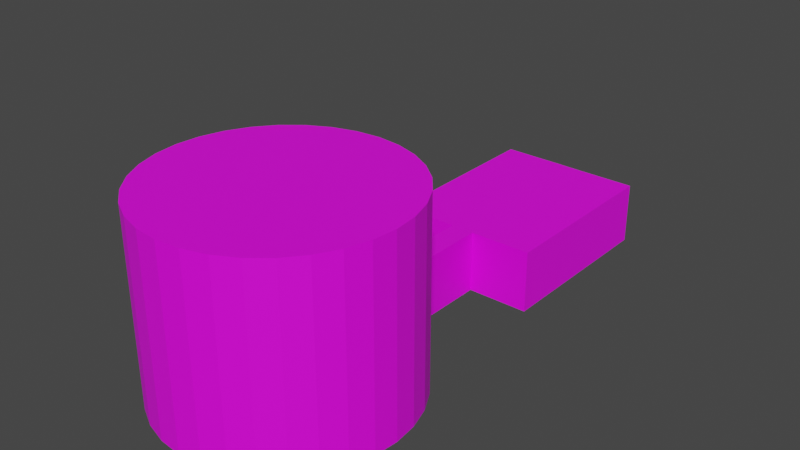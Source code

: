 # Source: TestRoom2.blend  (saved by Blender 3.3.6; exported with 4.5.12 LTS)
import bpy
from mathutils import Matrix  # noqa: F401  (used for matrix-valued properties, if any)

bpy.ops.wm.read_factory_settings(use_empty=True)
scene = bpy.context.scene
scene.name = 'Scene'

# ---- collections
col_collection = bpy.data.collections.new('Collection'); scene.collection.children.link(col_collection)

# ---- images (referenced by path relative to the original .blend; pixels are not part of the script)
import os
ASSET_DIR = os.environ.get("B2B_ASSET_DIR", "")  # directory of the original .blend (textures are referenced by path, not embedded)
HERE = os.path.dirname(os.path.abspath(__file__))  # packed textures are extracted next to this script under _unpacked/

def load_image(name, relpath, width, height, colorspace="sRGB"):
    """Load a texture the original file referenced (path relative to the .blend, or extracted next to this script)."""
    p = next((c for c in (os.path.join(HERE, relpath), os.path.join(ASSET_DIR, relpath)) if relpath and os.path.exists(c)), "")
    if p:
        img = bpy.data.images.load(p, check_existing=True)
        img.name = name
    else:  # same state as the original file: an image datablock whose file is absent (Cycles renders it pink)
        img = bpy.data.images.new(name, width, height)
        img.source = "FILE"
        img.filepath = "//" + (relpath or name)
    img.colorspace_settings.name = colorspace
    return img
img_b_basef1_png = load_image('b_basef1.png', 'b_basef1.png', 1024, 1024, 'sRGB')
img_b_tekwal_png = load_image('b_tekwal.png', 'b_tekwal.png', 1024, 1024, 'sRGB')
img_b_lite04_png = load_image('b_lite04.png', 'b_lite04.png', 1024, 1024, 'sRGB')

# ---- materials (node trees are filled in below, after node groups)
mat_mat_floor_basic = bpy.data.materials.new('MAT_FLOOR_BASIC')
mat_mat_floor_basic.use_transparent_shadow = False
mat_mat_walls_small = bpy.data.materials.new('MAT_WALLS_SMALL')
mat_mat_walls_small.use_transparent_shadow = False
mat_mat_walls_round = bpy.data.materials.new('MAT_WALLS_ROUND')
mat_mat_walls_round.use_transparent_shadow = False

# ---- material node trees
mat_mat_floor_basic.use_nodes = True; mat_mat_floor_basic.node_tree.nodes.clear()
_N = mat_mat_floor_basic.node_tree.nodes; _L = mat_mat_floor_basic.node_tree.links
n0 = _N.new('ShaderNodeBsdfPrincipled'); n0.name = 'Principled BSDF'; n0.location = (10, 300)
n0.distribution = 'GGX'
n0.subsurface_method = 'RANDOM_WALK_SKIN'
n0.inputs[3].default_value = 1.45
n0.inputs[27].default_value = (0.0, 0.0, 0.0, 1.0)
n0.inputs[28].default_value = 1.0
n1 = _N.new('ShaderNodeOutputMaterial'); n1.name = 'Material Output'; n1.location = (300, 300)
n2 = _N.new('ShaderNodeTexImage'); n2.name = 'Image Texture'; n2.location = (-280, 280)
n2.image = img_b_basef1_png
_L.new(n0.outputs[0], n1.inputs[0])
_L.new(n2.outputs[0], n0.inputs[0])
n1.is_active_output = True
mat_mat_walls_small.use_nodes = True; mat_mat_walls_small.node_tree.nodes.clear()
_N = mat_mat_walls_small.node_tree.nodes; _L = mat_mat_walls_small.node_tree.links
n0 = _N.new('ShaderNodeBsdfPrincipled'); n0.name = 'Principled BSDF'; n0.location = (10, 300)
n0.distribution = 'GGX'
n0.subsurface_method = 'RANDOM_WALK_SKIN'
n0.inputs[3].default_value = 1.45
n0.inputs[27].default_value = (0.0, 0.0, 0.0, 1.0)
n0.inputs[28].default_value = 1.0
n1 = _N.new('ShaderNodeOutputMaterial'); n1.name = 'Material Output'; n1.location = (300, 300)
n2 = _N.new('ShaderNodeTexImage'); n2.name = 'Image Texture'; n2.location = (-280, 280)
n2.image = img_b_tekwal_png
_L.new(n0.outputs[0], n1.inputs[0])
_L.new(n2.outputs[0], n0.inputs[0])
n1.is_active_output = True
mat_mat_walls_round.use_nodes = True; mat_mat_walls_round.node_tree.nodes.clear()
_N = mat_mat_walls_round.node_tree.nodes; _L = mat_mat_walls_round.node_tree.links
n0 = _N.new('ShaderNodeBsdfPrincipled'); n0.name = 'Principled BSDF'; n0.location = (10, 300)
n0.distribution = 'GGX'
n0.subsurface_method = 'RANDOM_WALK_SKIN'
n0.inputs[3].default_value = 1.45
n0.inputs[27].default_value = (0.0, 0.0, 0.0, 1.0)
n0.inputs[28].default_value = 1.0
n1 = _N.new('ShaderNodeOutputMaterial'); n1.name = 'Material Output'; n1.location = (300, 300)
n2 = _N.new('ShaderNodeTexImage'); n2.name = 'Image Texture'; n2.location = (-280, 280)
n2.image = img_b_lite04_png
_L.new(n0.outputs[0], n1.inputs[0])
_L.new(n2.outputs[0], n0.inputs[0])
n1.is_active_output = True

# ---- world
world_world = bpy.data.worlds.new('World'); scene.world = world_world
world_world.use_nodes = True; world_world.node_tree.nodes.clear()
_N = world_world.node_tree.nodes; _L = world_world.node_tree.links
n0 = _N.new('ShaderNodeOutputWorld'); n0.name = 'World Output'; n0.location = (300, 300)
n1 = _N.new('ShaderNodeBackground'); n1.name = 'Background'; n1.location = (10, 300)
n1.inputs[0].default_value = (0.05088, 0.05088, 0.05088, 1.0)
_L.new(n1.outputs[0], n0.inputs[0])
n0.is_active_output = True
world_world.color = (0.05088, 0.05088, 0.05088)
world_world.use_sun_shadow = False
world_world.sun_shadow_jitter_overblur = 0.0

# ---- meshes
me_plane = bpy.data.meshes.new('Plane')
me_plane.from_pydata([(0.746, -3.75, 2.019), (-3.419e-08, 3.824, 0.01934), (-3.419e-08, -3.824, 2.019), (0.7622, 13.2, 2.023), (0.746, 3.75, 0.01934), (1.463, -3.533, 2.019), (1.463, 3.533, 0.01934), (2.124, -3.179, 2.019), (2.124, 3.179, 0.01934), (2.704, -2.704, 2.019), (2.704, 2.704, 0.01934), (3.179, -2.124, 2.019), (3.179, 2.124, 0.01934), (3.533, -1.463, 2.019), (3.533, 1.463, 0.01934), (3.75, -0.746, 2.019), (3.75, 0.746, 0.01934), (3.824, -4.208e-08, 2.019), (3.824, -4.208e-08, 0.01934), (3.75, 0.746, 2.019), (3.75, -0.746, 0.01934), (3.533, 1.463, 2.019), (3.533, -1.463, 0.01934), (3.179, 2.124, 2.019), (3.179, -2.124, 0.01934), (2.704, 2.704, 2.019), (2.704, -2.704, 0.01934), (2.124, 3.179, 2.019), (2.124, -3.179, 0.01934), (1.463, 3.533, 2.019), (1.463, -3.533, 0.01934), (0.746, 3.75, 2.019), (0.746, -3.75, 0.01934), (-3.419e-08, 3.824, 2.019), (-3.419e-08, -3.824, 0.01934), (0.7622, 13.2, 0.02346), (-0.746, -3.75, 0.01934), (-3.419e-08, 13.22, 0.01934), (-1.463, -3.533, 0.01934), (-2.0, 13.22, 0.01934), (-2.124, -3.179, 0.01934), (2.762, 13.2, 0.02346), (-2.704, -2.704, 0.01934), (2.762, 7.202, 0.02346), (-3.179, -2.124, 0.01934), (2.762, 10.2, 0.02346), (-3.533, -1.463, 0.01934), (-2.0, 7.217, 0.01934), (-3.75, -0.746, 0.01934), (-2.0, 10.22, 0.01934), (-3.824, -4.208e-08, 0.01934), (-3.419e-08, 10.22, 0.01934), (-3.75, 0.746, 0.01934), (0.7622, 10.2, 0.02346), (-3.533, 1.463, 0.01934), (0.7622, 7.202, 0.02346), (-3.179, 2.124, 0.01934), (-3.419e-08, 7.217, 0.01934), (-2.704, 2.704, 0.01934), (-3.419e-08, 7.217, 0.01934), (-2.124, 3.179, 0.01934), (0.7622, 7.202, 0.02346), (-1.463, 3.533, 0.01934), (0.7622, 7.202, 0.02346), (-0.746, 3.75, 0.01934), (-3.419e-08, 7.217, 0.01934), (-0.746, -3.75, 2.019), (-3.419e-08, 13.22, 2.019), (-1.463, -3.533, 2.019), (-2.0, 13.22, 2.019), (-2.124, -3.179, 2.019), (2.762, 13.2, 2.023), (-2.704, -2.704, 2.019), (2.762, 7.202, 2.023), (-3.179, -2.124, 2.019), (2.762, 10.2, 2.023), (-3.533, -1.463, 2.019), (-2.0, 7.217, 2.019), (-3.75, -0.746, 2.019), (-2.0, 10.22, 2.019), (-3.824, -4.208e-08, 2.019), (-3.75, 0.746, 2.019), (-3.533, 1.463, 2.019), (-3.179, 2.124, 2.019), (-2.704, 2.704, 2.019), (-2.124, 3.179, 2.019), (-1.463, 3.533, 2.019), (0.7622, 7.202, 2.023), (-0.746, 3.75, 2.019), (-3.419e-08, 7.217, 2.019), (-2.124, 3.179, 6.019), (-1.463, 3.533, 6.019), (-2.704, 2.704, 6.019), (-3.533, 1.463, 6.019), (-3.179, 2.124, 6.019), (-3.75, 0.746, 6.019), (-3.824, -4.208e-08, 6.019), (-3.75, -0.746, 6.019), (-3.533, -1.463, 6.019), (-3.179, -2.124, 6.019), (-2.704, -2.704, 6.019), (-2.124, -3.179, 6.019), (-1.463, -3.533, 6.019), (-0.746, -3.75, 6.019), (-2.841e-09, -3.824, 6.019), (0.746, -3.75, 6.019), (1.463, -3.533, 6.019), (2.124, -3.179, 6.019), (2.704, -2.704, 6.019), (3.179, -2.124, 6.019), (3.533, -1.463, 6.019), (3.75, -0.746, 6.019), (3.824, -4.208e-08, 6.019), (3.75, 0.746, 6.019), (3.533, 1.463, 6.019), (3.179, 2.124, 6.019), (2.704, 2.704, 6.019), (2.124, 3.179, 6.019), (1.463, 3.533, 6.019), (0.746, 3.75, 6.019), (-2.841e-09, 3.824, 6.019), (-0.746, 3.75, 6.019)], [], [(2, 66, 103, 104), (40, 42, 72, 70), (33, 31, 119, 120), (35, 41, 71, 3), (23, 21, 114, 115), (63, 4, 31, 87), (88, 33, 120, 121), (18, 20, 15, 17), (72, 74, 99, 100), (39, 37, 67, 69), (21, 19, 113, 114), (34, 36, 66, 2), (76, 78, 97, 98), (50, 52, 81, 80), (11, 9, 108, 109), (41, 45, 75, 71), (9, 7, 107, 108), (12, 14, 21, 23), (66, 68, 102, 103), (28, 30, 5, 7), (4, 63, 65, 1, 64, 62, 60, 58, 56, 54, 52, 50, 48, 46, 44, 42, 40, 38, 36, 34, 32, 30, 28, 26, 24, 22, 20, 18, 16, 14, 12, 10, 8, 6), (31, 29, 118, 119), (44, 46, 76, 74), (81, 82, 93, 95), (120, 119, 118, 117, 116, 115, 114, 113, 112, 111, 110, 109, 108, 107, 106, 105, 104, 103, 102, 101, 100, 99, 98, 97, 96, 95, 93, 94, 92, 90, 91, 121), (60, 62, 86, 85), (68, 70, 101, 102), (10, 12, 23, 25), (65, 47, 77, 89), (29, 27, 117, 118), (64, 1, 33, 88), (6, 8, 27, 29), (19, 17, 112, 113), (26, 28, 7, 9), (22, 24, 11, 13), (74, 76, 98, 99), (42, 44, 74, 72), (45, 43, 73, 75), (17, 15, 111, 112), (58, 60, 85, 84), (38, 40, 70, 68), (78, 80, 96, 97), (43, 63, 87, 73), (54, 56, 83, 82), (7, 5, 106, 107), (79, 69, 67, 3, 71, 75, 73, 87, 89, 77), (37, 35, 3, 67), (5, 0, 105, 106), (4, 6, 29, 31), (16, 18, 17, 19), (82, 83, 94, 93), (20, 22, 13, 15), (83, 84, 92, 94), (27, 25, 116, 117), (36, 38, 68, 66), (31, 33, 89, 87), (84, 85, 90, 92), (1, 65, 89, 33), (53, 45, 41, 35), (70, 72, 100, 101), (52, 54, 82, 81), (49, 51, 37, 39), (25, 23, 115, 116), (14, 16, 19, 21), (51, 53, 35, 37), (85, 86, 91, 90), (49, 39, 69, 79), (53, 63, 43, 45), (15, 13, 110, 111), (30, 32, 0, 5), (65, 51, 49, 47), (13, 11, 109, 110), (46, 48, 78, 76), (65, 63, 53, 51), (0, 2, 104, 105), (62, 64, 88, 86), (61, 59, 57, 55), (80, 81, 95, 96), (47, 49, 79, 77), (63, 65, 59, 61), (24, 26, 9, 11), (8, 10, 25, 27), (32, 34, 2, 0), (86, 88, 121, 91), (56, 58, 84, 83), (48, 50, 80, 78)])
me_plane.polygons.foreach_set('material_index', [2, 2, 2, 1, 2, 1, 2, 2, 2, 1, 2, 2, 2, 2, 2, 1, 2, 2, 2, 2, 0, 2, 2, 2, 0, 2, 2, 2, 1, 2, 2, 2, 2, 2, 2, 2, 2, 1, 2, 2, 2, 2, 1, 2, 2, 0, 1, 2, 2, 2, 2, 2, 2, 2, 2, 0, 2, 1, 0, 2, 2, 0, 2, 2, 0, 2, 1, 0, 2, 2, 0, 2, 2, 2, 2, 2, 0, 2, 1, 0, 2, 2, 2, 2, 2, 2])
_uv = me_plane.uv_layers.new(name='UVMap')
_uv.uv.foreach_set('vector', [0.1499, -7.362, 0.1499, -6.875, -2.449, -6.875, -2.449, -7.362, 1.449, -5.901, 1.449, -5.414, 0.1499, -5.414, 0.1499, -5.901, 0.1499, 0.4306, 0.1499, 0.9204, -2.449, 0.9204, -2.449, 0.4306, 0.2288, -0.04576, 1.323, -0.04576, 1.323, 1.048, 0.2288, 1.048, 0.1499, 2.869, 0.1499, 3.356, -2.449, 3.356, -2.449, 2.869, 5.698, -0.04576, 7.585, -0.04801, 7.585, 1.046, 5.698, 1.048, 0.1499, -0.05641, 0.1499, 0.4306, -2.449, 0.4306, -2.449, -0.0564, 1.449, 4.33, 1.449, 4.817, 0.1499, 4.817, 0.1499, 4.33, 0.1499, -5.414, 0.1499, -4.927, -2.449, -4.927, -2.449, -5.414, -1.282, -0.04801, -0.1881, -0.04801, -0.1881, 1.046, -1.282, 1.046, 0.1499, 3.356, 0.1499, 3.843, -2.449, 3.843, -2.449, 3.356, 1.449, -7.362, 1.449, -6.875, 0.1499, -6.875, 0.1499, -7.362, 0.1499, -4.44, 0.1499, -3.953, -2.449, -3.953, -2.449, -4.44, 1.449, -3.466, 1.449, -2.979, 0.1499, -2.979, 0.1499, -3.466, 0.1499, 5.791, 0.1499, 6.278, -2.449, 6.278, -2.449, 5.791, 1.323, -0.04576, 2.963, -0.04576, 2.963, 1.048, 1.323, 1.048, 0.1499, 6.278, 0.1499, 6.765, -2.449, 6.765, -2.449, 6.278, 1.449, 2.869, 1.449, 3.356, 0.1499, 3.356, 0.1499, 2.869, 0.1499, -6.875, 0.1499, -6.388, -2.449, -6.388, -2.449, -6.875, 1.449, 6.765, 1.449, 7.252, 0.1499, 7.252, 0.1499, 6.765, 2.556, -0.1154, 5.472, -0.1131, 5.481, 0.5306, 2.615, 0.5149, 2.55, 1.145, 2.363, 1.749, 2.061, 2.306, 1.657, 2.793, 1.165, 3.192, 0.6053, 3.487, -0.001492, 3.668, -0.6318, 3.727, -1.261, 3.661, -1.866, 3.474, -2.423, 3.172, -2.91, 2.768, -3.309, 2.277, -3.604, 1.717, -3.785, 1.11, -3.843, 0.4796, -3.778, -0.1501, -3.591, -0.7548, -3.289, -1.312, -2.885, -1.799, -2.394, -2.198, -1.834, -2.493, -1.227, -2.673, -0.5965, -2.732, 0.03317, -2.666, 0.6379, -2.479, 1.195, -2.178, 1.682, -1.774, 2.081, -1.282, 2.376, -0.7222, 0.1499, 0.9204, 0.1499, 1.407, -2.449, 1.407, -2.449, 0.9204, 1.449, -4.927, 1.449, -4.44, 0.1499, -4.44, 0.1499, -4.927, 0.1499, -2.979, 0.1499, -2.492, -2.449, -2.492, -2.449, -2.979, 1.852, 1.609, 1.609, 1.852, 1.324, 2.042, 1.008, 2.173, 0.6714, 2.24, 0.3286, 2.24, -0.007547, 2.173, -0.3242, 2.042, -0.6092, 1.852, -0.8516, 1.609, -1.042, 1.324, -1.173, 1.008, -1.24, 0.6714, -1.24, 0.3286, -1.173, -0.007547, -1.042, -0.3242, -0.8516, -0.6092, -0.6092, -0.8516, -0.3242, -1.042, -0.007546, -1.173, 0.3286, -1.24, 0.6714, -1.24, 1.008, -1.173, 1.324, -1.042, 1.609, -0.8516, 1.852, -0.6092, 2.042, -0.3242, 2.173, -0.007546, 2.24, 0.3286, 2.24, 0.6714, 2.173, 1.008, 2.042, 1.324, 1.449, -1.03, 1.449, -0.5434, 0.1499, -0.5434, 0.1499, -1.03, 0.1499, -6.388, 0.1499, -5.901, -2.449, -5.901, -2.449, -6.388, 1.449, 2.382, 1.449, 2.869, 0.1499, 2.869, 0.1499, 2.382, -5.657, -0.048, -4.563, -0.048, -4.563, 1.046, -5.657, 1.046, 0.1499, 1.407, 0.1499, 1.894, -2.449, 1.894, -2.449, 1.407, 1.449, -0.05641, 1.449, 0.4306, 0.1499, 0.4306, 0.1499, -0.05641, 1.449, 1.407, 1.449, 1.894, 0.1499, 1.894, 0.1499, 1.407, 0.1499, 3.843, 0.1499, 4.33, -2.449, 4.33, -2.449, 3.843, 1.449, 6.278, 1.449, 6.765, 0.1499, 6.765, 0.1499, 6.278, 1.449, 5.304, 1.449, 5.791, 0.1499, 5.791, 0.1499, 5.304, 0.1499, -4.927, 0.1499, -4.44, -2.449, -4.44, -2.449, -4.927, 1.449, -5.414, 1.449, -4.927, 0.1499, -4.927, 0.1499, -5.414, 2.963, -0.04576, 4.604, -0.04576, 4.604, 1.048, 2.963, 1.048, 0.1499, 4.33, 0.1499, 4.817, -2.449, 4.817, -2.449, 4.33, 1.449, -1.518, 1.449, -1.03, 0.1499, -1.03, 0.1499, -1.518, 1.449, -6.388, 1.449, -5.901, 0.1499, -5.901, 0.1499, -6.388, 0.1499, -3.953, 0.1499, -3.466, -2.449, -3.466, -2.449, -3.953, 4.604, -0.04576, 5.698, -0.04576, 5.698, 1.048, 4.604, 1.048, 1.449, -2.492, 1.449, -2.005, 0.1499, -2.005, 0.1499, -2.492, 0.1499, 6.765, 0.1499, 7.252, -2.449, 7.252, -2.449, 6.765, 1.144, 1.15, 1.144, 2.274, 0.3944, 2.274, 0.1087, 2.269, -0.641, 2.269, -0.641, 1.144, -0.641, 0.01952, 0.1087, 0.01952, 0.3944, 0.02519, 1.144, 0.02519, -0.1881, -0.04801, 0.2288, -0.04576, 0.2288, 1.048, -0.1881, 1.046, 0.1499, 7.252, 0.1499, 7.739, -2.449, 7.739, -2.449, 7.252, 1.449, 0.9204, 1.449, 1.407, 0.1499, 1.407, 0.1499, 0.9204, 1.449, 3.843, 1.449, 4.33, 0.1499, 4.33, 0.1499, 3.843, 0.1499, -2.492, 0.1499, -2.005, -2.449, -2.005, -2.449, -2.492, 1.449, 4.817, 1.449, 5.304, 0.1499, 5.304, 0.1499, 4.817, 0.1499, -2.005, 0.1499, -1.518, -2.449, -1.518, -2.449, -2.005, 0.1499, 1.894, 0.1499, 2.382, -2.449, 2.382, -2.449, 1.894, 1.449, -6.875, 1.449, -6.388, 0.1499, -6.388, 0.1499, -6.875, 0.1148, -1.274, 0.3944, -1.247, 0.3944, 0.02519, 0.1087, 0.01952, 0.1499, -1.518, 0.1499, -1.03, -2.449, -1.03, -2.449, -1.518, -7.513, -0.048, -5.657, -0.048, -5.657, 1.046, -7.513, 1.046, 8.005, -0.09927, 8.014, -1.788, 10.55, -1.774, 10.54, -0.0854, 0.1499, -5.901, 0.1499, -5.414, -2.449, -5.414, -2.449, -5.901, 1.449, -2.979, 1.449, -2.492, 0.1499, -2.492, 0.1499, -2.979, 8.005, 2.234, 8.014, 0.5445, 10.55, 0.5584, 10.54, 2.247, 0.1499, 2.382, 0.1499, 2.869, -2.449, 2.869, -2.449, 2.382, 1.449, 3.356, 1.449, 3.843, 0.1499, 3.843, 0.1499, 3.356, 8.014, 0.5445, 8.005, -0.09927, 10.54, -0.0854, 10.55, 0.5584, 0.1499, -1.03, 0.1499, -0.5434, -2.449, -0.5434, -2.449, -1.03, -2.923, -0.048, -1.282, -0.04801, -1.282, 1.046, -2.923, 1.046, 8.005, -0.09927, 5.472, -0.1131, 5.481, -1.802, 8.014, -1.788, 0.1499, 4.817, 0.1499, 5.304, -2.449, 5.304, -2.449, 4.817, 1.449, 7.252, 1.449, 7.739, 0.1499, 7.739, 0.1499, 7.252, 5.481, 0.5306, 8.014, 0.5445, 8.005, 2.234, 5.472, 2.22, 0.1499, 5.304, 0.1499, 5.791, -2.449, 5.791, -2.449, 5.304, 1.449, -4.44, 1.449, -3.953, 0.1499, -3.953, 0.1499, -4.44, 0.9999, 0.1779, 0.9547, 0.1788, 0.9547, 0.0009989, 0.9999, 0.0001026, 0.1499, 7.739, 0.1499, 8.226, -2.449, 8.226, -2.449, 7.739, 1.449, -0.5434, 1.449, -0.05641, 0.1499, -0.05641, 0.1499, -0.5434, 0.7968, 0.4854, 0.75, 0.49, 0.75, 0.49, 0.7968, 0.4854, 0.1499, -3.466, 0.1499, -2.979, -2.449, -2.979, -2.449, -3.466, -4.563, -0.048, -2.923, -0.048, -2.923, 1.046, -4.563, 1.046, 0.7968, 0.4854, 0.75, 0.49, 0.75, 0.49, 0.7968, 0.4854, 1.449, 5.791, 1.449, 6.278, 0.1499, 6.278, 0.1499, 5.791, 1.449, 1.894, 1.449, 2.382, 0.1499, 2.382, 0.1499, 1.894, 1.449, -7.849, 1.449, -7.362, 0.1499, -7.362, 0.1499, -7.849, 0.1499, -0.5434, 0.1499, -0.05641, -2.449, -0.0564, -2.449, -0.5434, 1.449, -2.005, 1.449, -1.518, 0.1499, -1.518, 0.1499, -2.005, 1.449, -3.953, 1.449, -3.466, 0.1499, -3.466, 0.1499, -3.953])
me_plane.materials.append(mat_mat_floor_basic)
me_plane.materials.append(mat_mat_walls_small)
me_plane.materials.append(mat_mat_walls_round)
me_plane.update()

# ---- objects
ob_plane = bpy.data.objects.new('Plane', me_plane)

# ---- transforms, parenting, visibility, modifiers, constraints
ob_plane.location = (0.0, 0.0, 0.0)

# ---- collection membership
col_collection.objects.link(ob_plane)

# ---- scene / render settings (as saved in the file)
scene.frame_start = 1; scene.frame_end = 250; scene.frame_set(1)
scene.render.engine = 'BLENDER_EEVEE_NEXT'
scene.cycles.sampling_pattern = 'TABULATED_SOBOL'
scene.cycles.use_light_tree = False
scene.view_settings.view_transform = 'Filmic'
bpy.context.view_layer.update()

# ---- added for rendering (the .blend has no active camera and no usable light): camera, sun
cam_auto = bpy.data.cameras.new('AutoCamera')
cam_auto.lens = 50.0
cam_auto.sensor_width = 36.0
cam_auto.clip_end = 1000.0
ob_auto_camera = bpy.data.objects.new('AutoCamera', cam_auto)
scene.collection.objects.link(ob_auto_camera)
ob_auto_camera.location = (18.1509, -17.0845, 17.5401)
ob_auto_camera.rotation_euler = (1.09748, -7.21219e-08, 0.694738)
scene.camera = ob_auto_camera
light_auto_sun = bpy.data.lights.new('AutoSun', 'SUN')
light_auto_sun.energy = 3.0
light_auto_sun.angle = 0.0523599
ob_auto_sun = bpy.data.objects.new('AutoSun', light_auto_sun)
scene.collection.objects.link(ob_auto_sun)
ob_auto_sun.rotation_euler = (0.872665, 0.174533, 0.523599)
bpy.context.view_layer.update()
